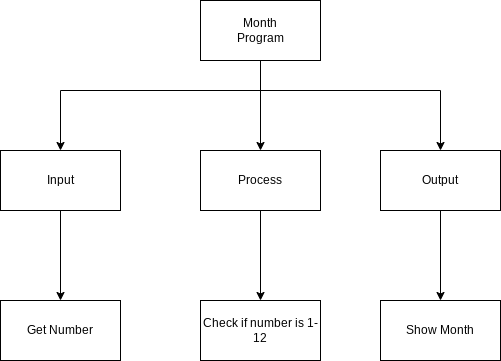

The diagram above was exported from draw.io. Its source (the exported page's mxGraphModel, read from the mxfile embedded in the PNG):
<mxGraphModel dx="834" dy="561" grid="1" gridSize="10" guides="1" tooltips="1" connect="1" arrows="1" fold="1" page="1" pageScale="1" pageWidth="827" pageHeight="1169" math="0" shadow="0">
  <root>
    <mxCell id="0" />
    <mxCell id="1" parent="0" />
    <mxCell id="9" style="edgeStyle=none;html=1;entryX=0.5;entryY=0;entryDx=0;entryDy=0;jumpStyle=line;" parent="1" target="4" edge="1">
      <mxGeometry relative="1" as="geometry">
        <mxPoint x="330" y="90" as="sourcePoint" />
      </mxGeometry>
    </mxCell>
    <mxCell id="16" style="edgeStyle=orthogonalEdgeStyle;rounded=0;jumpStyle=line;html=1;entryX=0.5;entryY=0;entryDx=0;entryDy=0;" parent="1" source="2" target="3" edge="1">
      <mxGeometry relative="1" as="geometry">
        <Array as="points">
          <mxPoint x="330" y="120" />
          <mxPoint x="130" y="120" />
          <mxPoint x="130" y="170" />
        </Array>
      </mxGeometry>
    </mxCell>
    <mxCell id="17" style="edgeStyle=orthogonalEdgeStyle;shape=connector;rounded=0;jumpStyle=line;html=1;labelBackgroundColor=default;fontFamily=Helvetica;fontSize=11;fontColor=default;endArrow=classic;strokeColor=default;" parent="1" source="2" target="5" edge="1">
      <mxGeometry relative="1" as="geometry">
        <Array as="points">
          <mxPoint x="330" y="120" />
          <mxPoint x="510" y="120" />
          <mxPoint x="510" y="200" />
        </Array>
      </mxGeometry>
    </mxCell>
    <mxCell id="2" value="Month&lt;br&gt;Program" style="rounded=0;whiteSpace=wrap;html=1;" parent="1" vertex="1">
      <mxGeometry x="270" y="30" width="120" height="60" as="geometry" />
    </mxCell>
    <mxCell id="13" style="edgeStyle=none;html=1;exitX=0.5;exitY=1;exitDx=0;exitDy=0;entryX=0.5;entryY=0;entryDx=0;entryDy=0;" parent="1" source="3" target="6" edge="1">
      <mxGeometry relative="1" as="geometry">
        <Array as="points" />
      </mxGeometry>
    </mxCell>
    <mxCell id="3" value="Input" style="rounded=0;whiteSpace=wrap;html=1;" parent="1" vertex="1">
      <mxGeometry x="70" y="180" width="120" height="60" as="geometry" />
    </mxCell>
    <mxCell id="12" style="edgeStyle=none;html=1;exitX=0.5;exitY=1;exitDx=0;exitDy=0;entryX=0.5;entryY=0;entryDx=0;entryDy=0;" parent="1" source="4" target="8" edge="1">
      <mxGeometry relative="1" as="geometry">
        <Array as="points" />
      </mxGeometry>
    </mxCell>
    <mxCell id="4" value="Process" style="rounded=0;whiteSpace=wrap;html=1;" parent="1" vertex="1">
      <mxGeometry x="270" y="180" width="120" height="60" as="geometry" />
    </mxCell>
    <mxCell id="14" style="edgeStyle=none;html=1;exitX=0.5;exitY=1;exitDx=0;exitDy=0;entryX=0.5;entryY=0;entryDx=0;entryDy=0;rounded=0;" parent="1" source="5" target="7" edge="1">
      <mxGeometry relative="1" as="geometry">
        <Array as="points" />
      </mxGeometry>
    </mxCell>
    <mxCell id="5" value="Output" style="rounded=0;whiteSpace=wrap;html=1;" parent="1" vertex="1">
      <mxGeometry x="450" y="180" width="120" height="60" as="geometry" />
    </mxCell>
    <mxCell id="6" value="Get Number" style="rounded=0;whiteSpace=wrap;html=1;" parent="1" vertex="1">
      <mxGeometry x="70" y="330" width="120" height="60" as="geometry" />
    </mxCell>
    <mxCell id="7" value="Show Month" style="rounded=0;whiteSpace=wrap;html=1;" parent="1" vertex="1">
      <mxGeometry x="450" y="330" width="120" height="60" as="geometry" />
    </mxCell>
    <mxCell id="8" value="Check if number is 1-12" style="rounded=0;whiteSpace=wrap;html=1;" parent="1" vertex="1">
      <mxGeometry x="270" y="330" width="120" height="60" as="geometry" />
    </mxCell>
  </root>
</mxGraphModel>